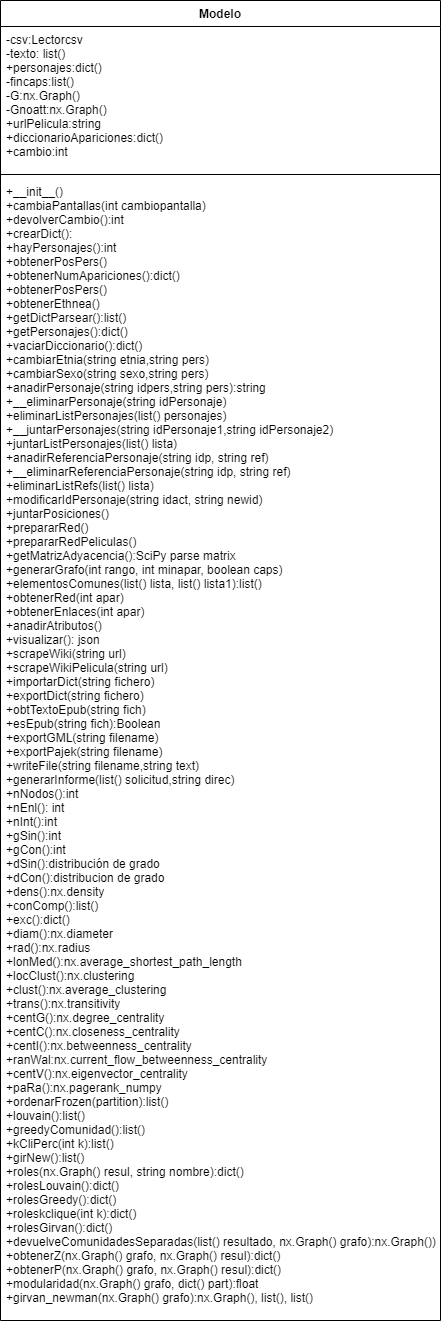

The diagram above was exported from draw.io. Its source (the exported page's mxGraphModel, read from the mxfile embedded in the PNG):
<mxGraphModel dx="1422" dy="713" grid="1" gridSize="10" guides="1" tooltips="1" connect="1" arrows="1" fold="1" page="1" pageScale="1" pageWidth="827" pageHeight="1169" math="0" shadow="0">
  <root>
    <mxCell id="WIyWlLk6GJQsqaUBKTNV-0" />
    <mxCell id="WIyWlLk6GJQsqaUBKTNV-1" parent="WIyWlLk6GJQsqaUBKTNV-0" />
    <mxCell id="iCUcfQy_vWoYHgdgIVJq-44" value="Modelo" style="swimlane;fontStyle=1;align=center;verticalAlign=top;childLayout=stackLayout;horizontal=1;startSize=26;horizontalStack=0;resizeParent=1;resizeParentMax=0;resizeLast=0;collapsible=1;marginBottom=0;" parent="WIyWlLk6GJQsqaUBKTNV-1" vertex="1">
      <mxGeometry x="80" y="80" width="440" height="1320" as="geometry" />
    </mxCell>
    <mxCell id="iCUcfQy_vWoYHgdgIVJq-45" value="-csv:Lectorcsv&#10;-texto: list()&#10;+personajes:dict()&#10;-fincaps:list()&#10;-G:nx.Graph()&#10;-Gnoatt:nx.Graph()&#10;+urlPelicula:string&#10;+diccionarioApariciones:dict()&#10;+cambio:int" style="text;strokeColor=none;fillColor=none;align=left;verticalAlign=top;spacingLeft=4;spacingRight=4;overflow=hidden;rotatable=0;points=[[0,0.5],[1,0.5]];portConstraint=eastwest;" parent="iCUcfQy_vWoYHgdgIVJq-44" vertex="1">
      <mxGeometry y="26" width="440" height="144" as="geometry" />
    </mxCell>
    <mxCell id="iCUcfQy_vWoYHgdgIVJq-46" value="" style="line;strokeWidth=1;fillColor=none;align=left;verticalAlign=middle;spacingTop=-1;spacingLeft=3;spacingRight=3;rotatable=0;labelPosition=right;points=[];portConstraint=eastwest;" parent="iCUcfQy_vWoYHgdgIVJq-44" vertex="1">
      <mxGeometry y="170" width="440" height="8" as="geometry" />
    </mxCell>
    <mxCell id="iCUcfQy_vWoYHgdgIVJq-47" value="+__init__()&#10;+cambiaPantallas(int cambiopantalla)&#10;+devolverCambio():int&#10;+crearDict():&#10;+hayPersonajes():int&#10;+obtenerPosPers()&#10;+obtenerNumApariciones():dict()&#10;+obtenerPosPers()&#10;+obtenerEthnea()&#10;+getDictParsear():list()&#10;+getPersonajes():dict()&#10;+vaciarDiccionario():dict()&#10;+cambiarEtnia(string etnia,string pers)&#10;+cambiarSexo(string sexo,string pers)&#10;+anadirPersonaje(string idpers,string pers):string&#10;+__eliminarPersonaje(string idPersonaje)&#10;+eliminarListPersonajes(list() personajes)&#10;+__juntarPersonajes(string idPersonaje1,string idPersonaje2)&#10;+juntarListPersonajes(list() lista)&#10;+anadirReferenciaPersonaje(string idp, string ref)&#10;+__eliminarReferenciaPersonaje(string idp, string ref)&#10;+eliminarListRefs(list() lista)&#10;+modificarIdPersonaje(string idact, string newid)&#10;+juntarPosiciones()&#10;+prepararRed()&#10;+prepararRedPeliculas()&#10;+getMatrizAdyacencia():SciPy parse matrix&#10;+generarGrafo(int rango, int minapar, boolean caps)&#10;+elementosComunes(list() lista, list() lista1):list()&#10;+obtenerRed(int apar)&#10;+obtenerEnlaces(int apar)&#10;+anadirAtributos()&#10;+visualizar(): json&#10;+scrapeWiki(string url)&#10;+scrapeWikiPelicula(string url)&#10;+importarDict(string fichero)&#10;+exportDict(string fichero)&#10;+obtTextoEpub(string fich)&#10;+esEpub(string fich):Boolean&#10;+exportGML(string filename)&#10;+exportPajek(string filename)&#10;+writeFile(string filename,string text)&#10;+generarInforme(list() solicitud,string direc)&#10;+nNodos():int&#10;+nEnl(): int&#10;+nInt():int&#10;+gSin():int&#10;+gCon():int&#10;+dSin():distribución de grado&#10;+dCon():distribucion de grado&#10;+dens():nx.density&#10;+conComp():list()&#10;+exc():dict()&#10;+diam():nx.diameter&#10;+rad():nx.radius&#10;+lonMed():nx.average_shortest_path_length&#10;+locClust():nx.clustering&#10;+clust():nx.average_clustering&#10;+trans():nx.transitivity&#10;+centG():nx.degree_centrality&#10;+centC():nx.closeness_centrality&#10;+centI():nx.betweenness_centrality&#10;+ranWal:nx.current_flow_betweenness_centrality&#10;+centV():nx.eigenvector_centrality&#10;+paRa():nx.pagerank_numpy&#10;+ordenarFrozen(partition):list()&#10;+louvain():list()&#10;+greedyComunidad():list()&#10;+kCliPerc(int k):list()&#10;+girNew():list()&#10;+roles(nx.Graph() resul, string nombre):dict()&#10;+rolesLouvain():dict()&#10;+rolesGreedy():dict()&#10;+roleskclique(int k):dict()&#10;+rolesGirvan():dict()&#10;+devuelveComunidadesSeparadas(list() resultado, nx.Graph() grafo):nx.Graph())&#10;+obtenerZ(nx.Graph() grafo, nx.Graph() resul):dict()&#10;+obtenerP(nx.Graph() grafo, nx.Graph() resul):dict()&#10;+modularidad(nx.Graph() grafo, dict() part):float&#10;+girvan_newman(nx.Graph() grafo):nx.Graph(), list(), list()" style="text;strokeColor=none;fillColor=none;align=left;verticalAlign=top;spacingLeft=4;spacingRight=4;overflow=hidden;rotatable=0;points=[[0,0.5],[1,0.5]];portConstraint=eastwest;" parent="iCUcfQy_vWoYHgdgIVJq-44" vertex="1">
      <mxGeometry y="178" width="440" height="1142" as="geometry" />
    </mxCell>
  </root>
</mxGraphModel>